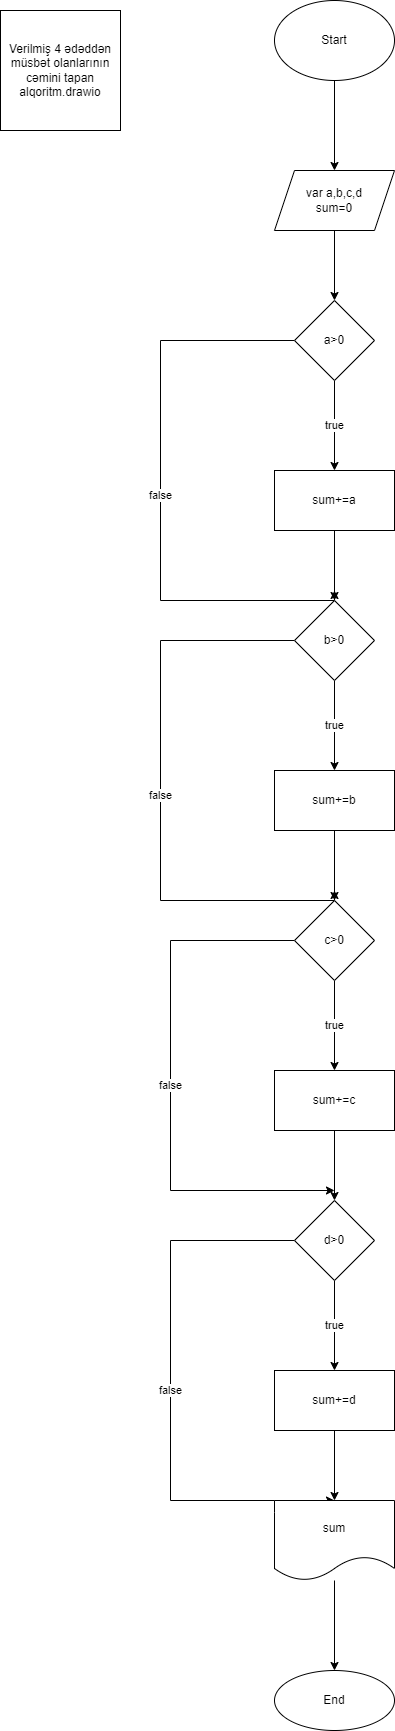

The diagram above was exported from draw.io. Its source (the exported page's mxGraphModel, read from the mxfile embedded in the PNG):
<mxGraphModel dx="1038" dy="579" grid="1" gridSize="10" guides="1" tooltips="1" connect="1" arrows="1" fold="1" page="1" pageScale="1" pageWidth="827" pageHeight="1169" math="0" shadow="0">
  <root>
    <mxCell id="0" />
    <mxCell id="1" parent="0" />
    <mxCell id="dito-2yV0bU1WYvpyZcV-3" value="" style="edgeStyle=orthogonalEdgeStyle;rounded=0;orthogonalLoop=1;jettySize=auto;html=1;" edge="1" parent="1" source="dito-2yV0bU1WYvpyZcV-1" target="dito-2yV0bU1WYvpyZcV-2">
      <mxGeometry relative="1" as="geometry" />
    </mxCell>
    <mxCell id="dito-2yV0bU1WYvpyZcV-1" value="Start" style="ellipse;whiteSpace=wrap;html=1;" vertex="1" parent="1">
      <mxGeometry x="354" y="50" width="120" height="80" as="geometry" />
    </mxCell>
    <mxCell id="dito-2yV0bU1WYvpyZcV-5" value="" style="edgeStyle=orthogonalEdgeStyle;rounded=0;orthogonalLoop=1;jettySize=auto;html=1;" edge="1" parent="1" source="dito-2yV0bU1WYvpyZcV-2" target="dito-2yV0bU1WYvpyZcV-4">
      <mxGeometry relative="1" as="geometry" />
    </mxCell>
    <mxCell id="dito-2yV0bU1WYvpyZcV-2" value="var a,b,c,d&lt;br&gt;sum=0" style="shape=parallelogram;perimeter=parallelogramPerimeter;whiteSpace=wrap;html=1;fixedSize=1;" vertex="1" parent="1">
      <mxGeometry x="354" y="220" width="120" height="60" as="geometry" />
    </mxCell>
    <mxCell id="dito-2yV0bU1WYvpyZcV-7" value="true" style="edgeStyle=orthogonalEdgeStyle;rounded=0;orthogonalLoop=1;jettySize=auto;html=1;" edge="1" parent="1" source="dito-2yV0bU1WYvpyZcV-4" target="dito-2yV0bU1WYvpyZcV-6">
      <mxGeometry relative="1" as="geometry" />
    </mxCell>
    <mxCell id="dito-2yV0bU1WYvpyZcV-24" value="false" style="edgeStyle=orthogonalEdgeStyle;rounded=0;orthogonalLoop=1;jettySize=auto;html=1;" edge="1" parent="1" source="dito-2yV0bU1WYvpyZcV-4">
      <mxGeometry relative="1" as="geometry">
        <mxPoint x="414" y="640" as="targetPoint" />
        <Array as="points">
          <mxPoint x="240" y="390" />
          <mxPoint x="240" y="650" />
          <mxPoint x="414" y="650" />
        </Array>
      </mxGeometry>
    </mxCell>
    <mxCell id="dito-2yV0bU1WYvpyZcV-4" value="a&amp;gt;0" style="rhombus;whiteSpace=wrap;html=1;" vertex="1" parent="1">
      <mxGeometry x="374" y="350" width="80" height="80" as="geometry" />
    </mxCell>
    <mxCell id="dito-2yV0bU1WYvpyZcV-9" value="" style="edgeStyle=orthogonalEdgeStyle;rounded=0;orthogonalLoop=1;jettySize=auto;html=1;" edge="1" parent="1" source="dito-2yV0bU1WYvpyZcV-6" target="dito-2yV0bU1WYvpyZcV-8">
      <mxGeometry relative="1" as="geometry" />
    </mxCell>
    <mxCell id="dito-2yV0bU1WYvpyZcV-6" value="sum+=a" style="whiteSpace=wrap;html=1;" vertex="1" parent="1">
      <mxGeometry x="354" y="520" width="120" height="60" as="geometry" />
    </mxCell>
    <mxCell id="dito-2yV0bU1WYvpyZcV-11" value="true" style="edgeStyle=orthogonalEdgeStyle;rounded=0;orthogonalLoop=1;jettySize=auto;html=1;" edge="1" parent="1" source="dito-2yV0bU1WYvpyZcV-8" target="dito-2yV0bU1WYvpyZcV-10">
      <mxGeometry relative="1" as="geometry" />
    </mxCell>
    <mxCell id="dito-2yV0bU1WYvpyZcV-25" value="false" style="edgeStyle=orthogonalEdgeStyle;rounded=0;orthogonalLoop=1;jettySize=auto;html=1;" edge="1" parent="1" source="dito-2yV0bU1WYvpyZcV-8">
      <mxGeometry relative="1" as="geometry">
        <mxPoint x="414" y="940" as="targetPoint" />
        <Array as="points">
          <mxPoint x="240" y="690" />
          <mxPoint x="240" y="950" />
          <mxPoint x="414" y="950" />
        </Array>
      </mxGeometry>
    </mxCell>
    <mxCell id="dito-2yV0bU1WYvpyZcV-8" value="b&amp;gt;0" style="rhombus;whiteSpace=wrap;html=1;" vertex="1" parent="1">
      <mxGeometry x="374" y="650" width="80" height="80" as="geometry" />
    </mxCell>
    <mxCell id="dito-2yV0bU1WYvpyZcV-13" value="" style="edgeStyle=orthogonalEdgeStyle;rounded=0;orthogonalLoop=1;jettySize=auto;html=1;" edge="1" parent="1" source="dito-2yV0bU1WYvpyZcV-10" target="dito-2yV0bU1WYvpyZcV-12">
      <mxGeometry relative="1" as="geometry" />
    </mxCell>
    <mxCell id="dito-2yV0bU1WYvpyZcV-10" value="sum+=b" style="whiteSpace=wrap;html=1;" vertex="1" parent="1">
      <mxGeometry x="354" y="820" width="120" height="60" as="geometry" />
    </mxCell>
    <mxCell id="dito-2yV0bU1WYvpyZcV-15" value="true" style="edgeStyle=orthogonalEdgeStyle;rounded=0;orthogonalLoop=1;jettySize=auto;html=1;" edge="1" parent="1" source="dito-2yV0bU1WYvpyZcV-12" target="dito-2yV0bU1WYvpyZcV-14">
      <mxGeometry relative="1" as="geometry" />
    </mxCell>
    <mxCell id="dito-2yV0bU1WYvpyZcV-26" value="false" style="edgeStyle=orthogonalEdgeStyle;rounded=0;orthogonalLoop=1;jettySize=auto;html=1;" edge="1" parent="1" source="dito-2yV0bU1WYvpyZcV-12">
      <mxGeometry relative="1" as="geometry">
        <mxPoint x="414" y="1240" as="targetPoint" />
        <Array as="points">
          <mxPoint x="250" y="990" />
          <mxPoint x="250" y="1240" />
        </Array>
      </mxGeometry>
    </mxCell>
    <mxCell id="dito-2yV0bU1WYvpyZcV-12" value="c&amp;gt;0" style="rhombus;whiteSpace=wrap;html=1;" vertex="1" parent="1">
      <mxGeometry x="374" y="950" width="80" height="80" as="geometry" />
    </mxCell>
    <mxCell id="dito-2yV0bU1WYvpyZcV-27" value="" style="edgeStyle=orthogonalEdgeStyle;rounded=0;orthogonalLoop=1;jettySize=auto;html=1;" edge="1" parent="1" source="dito-2yV0bU1WYvpyZcV-14" target="dito-2yV0bU1WYvpyZcV-16">
      <mxGeometry relative="1" as="geometry" />
    </mxCell>
    <mxCell id="dito-2yV0bU1WYvpyZcV-14" value="sum+=c" style="whiteSpace=wrap;html=1;" vertex="1" parent="1">
      <mxGeometry x="354" y="1120" width="120" height="60" as="geometry" />
    </mxCell>
    <mxCell id="dito-2yV0bU1WYvpyZcV-19" value="true" style="edgeStyle=orthogonalEdgeStyle;rounded=0;orthogonalLoop=1;jettySize=auto;html=1;" edge="1" parent="1" source="dito-2yV0bU1WYvpyZcV-16" target="dito-2yV0bU1WYvpyZcV-18">
      <mxGeometry relative="1" as="geometry" />
    </mxCell>
    <mxCell id="dito-2yV0bU1WYvpyZcV-28" value="false" style="edgeStyle=orthogonalEdgeStyle;rounded=0;orthogonalLoop=1;jettySize=auto;html=1;exitX=0;exitY=0.5;exitDx=0;exitDy=0;entryX=0.5;entryY=0;entryDx=0;entryDy=0;" edge="1" parent="1" source="dito-2yV0bU1WYvpyZcV-16" target="dito-2yV0bU1WYvpyZcV-20">
      <mxGeometry relative="1" as="geometry">
        <Array as="points">
          <mxPoint x="250" y="1290" />
          <mxPoint x="250" y="1550" />
        </Array>
      </mxGeometry>
    </mxCell>
    <mxCell id="dito-2yV0bU1WYvpyZcV-16" value="d&amp;gt;0" style="rhombus;whiteSpace=wrap;html=1;" vertex="1" parent="1">
      <mxGeometry x="374" y="1250" width="80" height="80" as="geometry" />
    </mxCell>
    <mxCell id="dito-2yV0bU1WYvpyZcV-21" value="" style="edgeStyle=orthogonalEdgeStyle;rounded=0;orthogonalLoop=1;jettySize=auto;html=1;" edge="1" parent="1" source="dito-2yV0bU1WYvpyZcV-18" target="dito-2yV0bU1WYvpyZcV-20">
      <mxGeometry relative="1" as="geometry" />
    </mxCell>
    <mxCell id="dito-2yV0bU1WYvpyZcV-18" value="sum+=d" style="whiteSpace=wrap;html=1;" vertex="1" parent="1">
      <mxGeometry x="354" y="1420" width="120" height="60" as="geometry" />
    </mxCell>
    <mxCell id="dito-2yV0bU1WYvpyZcV-23" value="" style="edgeStyle=orthogonalEdgeStyle;rounded=0;orthogonalLoop=1;jettySize=auto;html=1;" edge="1" parent="1" source="dito-2yV0bU1WYvpyZcV-20" target="dito-2yV0bU1WYvpyZcV-22">
      <mxGeometry relative="1" as="geometry" />
    </mxCell>
    <mxCell id="dito-2yV0bU1WYvpyZcV-20" value="sum" style="shape=document;whiteSpace=wrap;html=1;boundedLbl=1;" vertex="1" parent="1">
      <mxGeometry x="354" y="1550" width="120" height="80" as="geometry" />
    </mxCell>
    <mxCell id="dito-2yV0bU1WYvpyZcV-22" value="End" style="ellipse;whiteSpace=wrap;html=1;" vertex="1" parent="1">
      <mxGeometry x="354" y="1720" width="120" height="60" as="geometry" />
    </mxCell>
    <mxCell id="dito-2yV0bU1WYvpyZcV-29" value="Verilmiş 4 ədəddən müsbət olanlarının cəmini tapan alqoritm.drawio" style="whiteSpace=wrap;html=1;aspect=fixed;" vertex="1" parent="1">
      <mxGeometry x="80" y="60" width="120" height="120" as="geometry" />
    </mxCell>
  </root>
</mxGraphModel>